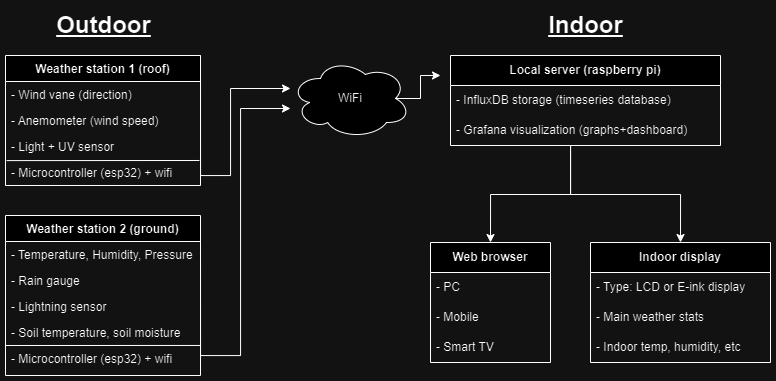

The diagram above was exported from draw.io. Its source (the exported page's mxGraphModel, read from the mxfile embedded in the PNG):
<mxGraphModel dx="1481" dy="771" grid="1" gridSize="10" guides="1" tooltips="1" connect="1" arrows="1" fold="1" page="1" pageScale="1" pageWidth="827" pageHeight="1169" math="0" shadow="0">
  <root>
    <mxCell id="WIyWlLk6GJQsqaUBKTNV-0" />
    <mxCell id="WIyWlLk6GJQsqaUBKTNV-1" parent="WIyWlLk6GJQsqaUBKTNV-0" />
    <mxCell id="ky_ntpjUkyK2916NWXyD-47" value="Weather station 1 (roof)" style="swimlane;fontStyle=1;align=center;verticalAlign=top;childLayout=stackLayout;horizontal=1;startSize=26;horizontalStack=0;resizeParent=1;resizeLast=0;collapsible=1;marginBottom=0;rounded=0;shadow=0;strokeWidth=1;" vertex="1" parent="WIyWlLk6GJQsqaUBKTNV-1">
      <mxGeometry x="85" y="70" width="195" height="130" as="geometry">
        <mxRectangle x="550" y="140" width="160" height="26" as="alternateBounds" />
      </mxGeometry>
    </mxCell>
    <mxCell id="ky_ntpjUkyK2916NWXyD-48" value="- Wind vane (direction)" style="text;align=left;verticalAlign=top;spacingLeft=4;spacingRight=4;overflow=hidden;rotatable=0;points=[[0,0.5],[1,0.5]];portConstraint=eastwest;" vertex="1" parent="ky_ntpjUkyK2916NWXyD-47">
      <mxGeometry y="26" width="195" height="26" as="geometry" />
    </mxCell>
    <mxCell id="ky_ntpjUkyK2916NWXyD-85" style="edgeStyle=orthogonalEdgeStyle;rounded=0;orthogonalLoop=1;jettySize=auto;html=1;exitX=1;exitY=0.5;exitDx=0;exitDy=0;" edge="1" parent="ky_ntpjUkyK2916NWXyD-47">
      <mxGeometry relative="1" as="geometry">
        <mxPoint x="285" y="33" as="targetPoint" />
        <mxPoint x="195" as="sourcePoint" />
        <Array as="points">
          <mxPoint x="195" y="120" />
          <mxPoint x="225" y="120" />
          <mxPoint x="225" y="33" />
        </Array>
      </mxGeometry>
    </mxCell>
    <mxCell id="ky_ntpjUkyK2916NWXyD-49" value="- Anemometer (wind speed)" style="text;align=left;verticalAlign=top;spacingLeft=4;spacingRight=4;overflow=hidden;rotatable=0;points=[[0,0.5],[1,0.5]];portConstraint=eastwest;rounded=0;shadow=0;html=0;" vertex="1" parent="ky_ntpjUkyK2916NWXyD-47">
      <mxGeometry y="52" width="195" height="26" as="geometry" />
    </mxCell>
    <mxCell id="ky_ntpjUkyK2916NWXyD-50" value="- Light + UV sensor" style="text;align=left;verticalAlign=top;spacingLeft=4;spacingRight=4;overflow=hidden;rotatable=0;points=[[0,0.5],[1,0.5]];portConstraint=eastwest;rounded=0;shadow=0;html=0;" vertex="1" parent="ky_ntpjUkyK2916NWXyD-47">
      <mxGeometry y="78" width="195" height="26" as="geometry" />
    </mxCell>
    <mxCell id="ky_ntpjUkyK2916NWXyD-72" value="" style="endArrow=none;html=1;rounded=0;exitX=0;exitY=0.75;exitDx=0;exitDy=0;entryX=0.995;entryY=0.038;entryDx=0;entryDy=0;entryPerimeter=0;" edge="1" parent="ky_ntpjUkyK2916NWXyD-47" target="ky_ntpjUkyK2916NWXyD-51">
      <mxGeometry width="50" height="50" relative="1" as="geometry">
        <mxPoint x="1.12" y="105.1" as="sourcePoint" />
        <mxPoint x="160" y="103.99600000000001" as="targetPoint" />
      </mxGeometry>
    </mxCell>
    <mxCell id="ky_ntpjUkyK2916NWXyD-51" value="- Microcontroller (esp32) + wifi" style="text;align=left;verticalAlign=top;spacingLeft=4;spacingRight=4;overflow=hidden;rotatable=0;points=[[0,0.5],[1,0.5]];portConstraint=eastwest;rounded=0;shadow=0;html=0;" vertex="1" parent="ky_ntpjUkyK2916NWXyD-47">
      <mxGeometry y="104" width="195" height="26" as="geometry" />
    </mxCell>
    <mxCell id="ky_ntpjUkyK2916NWXyD-60" value="Weather station 2 (ground)" style="swimlane;fontStyle=1;align=center;verticalAlign=top;childLayout=stackLayout;horizontal=1;startSize=26;horizontalStack=0;resizeParent=1;resizeLast=0;collapsible=1;marginBottom=0;rounded=0;shadow=0;strokeWidth=1;" vertex="1" parent="WIyWlLk6GJQsqaUBKTNV-1">
      <mxGeometry x="85" y="230" width="195" height="160" as="geometry">
        <mxRectangle x="550" y="140" width="160" height="26" as="alternateBounds" />
      </mxGeometry>
    </mxCell>
    <mxCell id="ky_ntpjUkyK2916NWXyD-61" value="- Temperature, Humidity, Pressure" style="text;align=left;verticalAlign=top;spacingLeft=4;spacingRight=4;overflow=hidden;rotatable=0;points=[[0,0.5],[1,0.5]];portConstraint=eastwest;" vertex="1" parent="ky_ntpjUkyK2916NWXyD-60">
      <mxGeometry y="26" width="195" height="26" as="geometry" />
    </mxCell>
    <mxCell id="ky_ntpjUkyK2916NWXyD-62" value="- Rain gauge" style="text;align=left;verticalAlign=top;spacingLeft=4;spacingRight=4;overflow=hidden;rotatable=0;points=[[0,0.5],[1,0.5]];portConstraint=eastwest;rounded=0;shadow=0;html=0;" vertex="1" parent="ky_ntpjUkyK2916NWXyD-60">
      <mxGeometry y="52" width="195" height="26" as="geometry" />
    </mxCell>
    <mxCell id="ky_ntpjUkyK2916NWXyD-63" value="- Lightning sensor" style="text;align=left;verticalAlign=top;spacingLeft=4;spacingRight=4;overflow=hidden;rotatable=0;points=[[0,0.5],[1,0.5]];portConstraint=eastwest;rounded=0;shadow=0;html=0;" vertex="1" parent="ky_ntpjUkyK2916NWXyD-60">
      <mxGeometry y="78" width="195" height="26" as="geometry" />
    </mxCell>
    <mxCell id="ky_ntpjUkyK2916NWXyD-79" value="" style="endArrow=none;html=1;rounded=0;entryX=1.001;entryY=0.999;entryDx=0;entryDy=0;entryPerimeter=0;" edge="1" parent="ky_ntpjUkyK2916NWXyD-60" target="ky_ntpjUkyK2916NWXyD-64">
      <mxGeometry width="50" height="50" relative="1" as="geometry">
        <mxPoint y="130" as="sourcePoint" />
        <mxPoint x="50" y="80" as="targetPoint" />
      </mxGeometry>
    </mxCell>
    <mxCell id="ky_ntpjUkyK2916NWXyD-64" value="- Soil temperature, soil moisture" style="text;align=left;verticalAlign=top;spacingLeft=4;spacingRight=4;overflow=hidden;rotatable=0;points=[[0,0.5],[1,0.5]];portConstraint=eastwest;rounded=0;shadow=0;html=0;" vertex="1" parent="ky_ntpjUkyK2916NWXyD-60">
      <mxGeometry y="104" width="195" height="26" as="geometry" />
    </mxCell>
    <mxCell id="ky_ntpjUkyK2916NWXyD-65" value="- Microcontroller (esp32) + wifi" style="text;align=left;verticalAlign=top;spacingLeft=4;spacingRight=4;overflow=hidden;rotatable=0;points=[[0,0.5],[1,0.5]];portConstraint=eastwest;rounded=0;shadow=0;html=0;" vertex="1" parent="ky_ntpjUkyK2916NWXyD-60">
      <mxGeometry y="130" width="195" height="26" as="geometry" />
    </mxCell>
    <mxCell id="ky_ntpjUkyK2916NWXyD-84" style="edgeStyle=orthogonalEdgeStyle;rounded=0;orthogonalLoop=1;jettySize=auto;html=1;exitX=1;exitY=0.5;exitDx=0;exitDy=0;" edge="1" parent="ky_ntpjUkyK2916NWXyD-60">
      <mxGeometry relative="1" as="geometry">
        <mxPoint x="285" y="-107" as="targetPoint" />
        <mxPoint x="195" y="26" as="sourcePoint" />
        <Array as="points">
          <mxPoint x="195" y="140" />
          <mxPoint x="235" y="140" />
          <mxPoint x="235" y="-107" />
        </Array>
      </mxGeometry>
    </mxCell>
    <mxCell id="ky_ntpjUkyK2916NWXyD-81" value="WiFi" style="ellipse;shape=cloud;whiteSpace=wrap;html=1;" vertex="1" parent="WIyWlLk6GJQsqaUBKTNV-1">
      <mxGeometry x="370" y="73.00034482758628" width="120" height="80" as="geometry" />
    </mxCell>
    <mxCell id="ky_ntpjUkyK2916NWXyD-137" style="edgeStyle=orthogonalEdgeStyle;rounded=0;orthogonalLoop=1;jettySize=auto;html=1;entryX=0.5;entryY=0;entryDx=0;entryDy=0;" edge="1" parent="WIyWlLk6GJQsqaUBKTNV-1" source="ky_ntpjUkyK2916NWXyD-86" target="ky_ntpjUkyK2916NWXyD-132">
      <mxGeometry relative="1" as="geometry">
        <Array as="points">
          <mxPoint x="650" y="209" />
          <mxPoint x="570" y="209" />
        </Array>
      </mxGeometry>
    </mxCell>
    <mxCell id="ky_ntpjUkyK2916NWXyD-139" style="edgeStyle=orthogonalEdgeStyle;rounded=0;orthogonalLoop=1;jettySize=auto;html=1;entryX=0.5;entryY=0;entryDx=0;entryDy=0;" edge="1" parent="WIyWlLk6GJQsqaUBKTNV-1" source="ky_ntpjUkyK2916NWXyD-86" target="ky_ntpjUkyK2916NWXyD-123">
      <mxGeometry relative="1" as="geometry">
        <Array as="points">
          <mxPoint x="650" y="209" />
          <mxPoint x="760" y="209" />
        </Array>
      </mxGeometry>
    </mxCell>
    <mxCell id="ky_ntpjUkyK2916NWXyD-86" value="&lt;b&gt;Local server (raspberry pi)&lt;/b&gt;" style="swimlane;fontStyle=0;childLayout=stackLayout;horizontal=1;startSize=30;horizontalStack=0;resizeParent=1;resizeParentMax=0;resizeLast=0;collapsible=1;marginBottom=0;whiteSpace=wrap;html=1;" vertex="1" parent="WIyWlLk6GJQsqaUBKTNV-1">
      <mxGeometry x="530" y="70" width="270" height="90" as="geometry" />
    </mxCell>
    <mxCell id="ky_ntpjUkyK2916NWXyD-87" value="- InfluxDB storage (timeseries database)" style="text;strokeColor=none;fillColor=none;align=left;verticalAlign=middle;spacingLeft=4;spacingRight=4;overflow=hidden;points=[[0,0.5],[1,0.5]];portConstraint=eastwest;rotatable=0;whiteSpace=wrap;html=1;" vertex="1" parent="ky_ntpjUkyK2916NWXyD-86">
      <mxGeometry y="30" width="270" height="30" as="geometry" />
    </mxCell>
    <mxCell id="ky_ntpjUkyK2916NWXyD-88" value="- Grafana visualization (graphs&lt;span style=&quot;background-color: initial;&quot;&gt;+dashboard)&lt;/span&gt;" style="text;strokeColor=none;fillColor=none;align=left;verticalAlign=middle;spacingLeft=4;spacingRight=4;overflow=hidden;points=[[0,0.5],[1,0.5]];portConstraint=eastwest;rotatable=0;whiteSpace=wrap;html=1;" vertex="1" parent="ky_ntpjUkyK2916NWXyD-86">
      <mxGeometry y="60" width="270" height="30" as="geometry" />
    </mxCell>
    <mxCell id="ky_ntpjUkyK2916NWXyD-91" value="&lt;u&gt;Outdoor&lt;/u&gt;" style="text;strokeColor=none;fillColor=none;html=1;fontSize=24;fontStyle=1;verticalAlign=middle;align=center;" vertex="1" parent="WIyWlLk6GJQsqaUBKTNV-1">
      <mxGeometry x="132.5" y="20" width="100" height="40" as="geometry" />
    </mxCell>
    <mxCell id="ky_ntpjUkyK2916NWXyD-92" value="&lt;u&gt;Indoor&lt;/u&gt;" style="text;strokeColor=none;fillColor=none;html=1;fontSize=24;fontStyle=1;verticalAlign=middle;align=center;" vertex="1" parent="WIyWlLk6GJQsqaUBKTNV-1">
      <mxGeometry x="615" y="20" width="100" height="40" as="geometry" />
    </mxCell>
    <mxCell id="ky_ntpjUkyK2916NWXyD-123" value="&lt;b&gt;Indoor display&lt;/b&gt;" style="swimlane;fontStyle=0;childLayout=stackLayout;horizontal=1;startSize=30;horizontalStack=0;resizeParent=1;resizeParentMax=0;resizeLast=0;collapsible=1;marginBottom=0;whiteSpace=wrap;html=1;" vertex="1" parent="WIyWlLk6GJQsqaUBKTNV-1">
      <mxGeometry x="670" y="257" width="180" height="120" as="geometry" />
    </mxCell>
    <mxCell id="ky_ntpjUkyK2916NWXyD-127" value="- Type: LCD or E&lt;span style=&quot;background-color: initial;&quot;&gt;-ink display&lt;/span&gt;" style="text;strokeColor=none;fillColor=none;align=left;verticalAlign=middle;spacingLeft=4;spacingRight=4;overflow=hidden;points=[[0,0.5],[1,0.5]];portConstraint=eastwest;rotatable=0;whiteSpace=wrap;html=1;" vertex="1" parent="ky_ntpjUkyK2916NWXyD-123">
      <mxGeometry y="30" width="180" height="30" as="geometry" />
    </mxCell>
    <mxCell id="ky_ntpjUkyK2916NWXyD-124" value="- Main weather stats" style="text;strokeColor=none;fillColor=none;align=left;verticalAlign=middle;spacingLeft=4;spacingRight=4;overflow=hidden;points=[[0,0.5],[1,0.5]];portConstraint=eastwest;rotatable=0;whiteSpace=wrap;html=1;" vertex="1" parent="ky_ntpjUkyK2916NWXyD-123">
      <mxGeometry y="60" width="180" height="30" as="geometry" />
    </mxCell>
    <mxCell id="ky_ntpjUkyK2916NWXyD-125" value="- Indoor temp, humidity, etc" style="text;strokeColor=none;fillColor=none;align=left;verticalAlign=middle;spacingLeft=4;spacingRight=4;overflow=hidden;points=[[0,0.5],[1,0.5]];portConstraint=eastwest;rotatable=0;whiteSpace=wrap;html=1;" vertex="1" parent="ky_ntpjUkyK2916NWXyD-123">
      <mxGeometry y="90" width="180" height="30" as="geometry" />
    </mxCell>
    <mxCell id="ky_ntpjUkyK2916NWXyD-128" value="" style="endArrow=classic;html=1;rounded=0;exitX=0.875;exitY=0.5;exitDx=0;exitDy=0;exitPerimeter=0;" edge="1" parent="WIyWlLk6GJQsqaUBKTNV-1" source="ky_ntpjUkyK2916NWXyD-81">
      <mxGeometry width="50" height="50" relative="1" as="geometry">
        <mxPoint x="560" y="183" as="sourcePoint" />
        <mxPoint x="520" y="90" as="targetPoint" />
        <Array as="points">
          <mxPoint x="500" y="113" />
          <mxPoint x="500" y="90" />
        </Array>
      </mxGeometry>
    </mxCell>
    <mxCell id="ky_ntpjUkyK2916NWXyD-132" value="&lt;b&gt;Web browser&lt;/b&gt;" style="swimlane;fontStyle=0;childLayout=stackLayout;horizontal=1;startSize=30;horizontalStack=0;resizeParent=1;resizeParentMax=0;resizeLast=0;collapsible=1;marginBottom=0;whiteSpace=wrap;html=1;" vertex="1" parent="WIyWlLk6GJQsqaUBKTNV-1">
      <mxGeometry x="510" y="257" width="120" height="120" as="geometry" />
    </mxCell>
    <mxCell id="ky_ntpjUkyK2916NWXyD-133" value="- PC" style="text;strokeColor=none;fillColor=none;align=left;verticalAlign=middle;spacingLeft=4;spacingRight=4;overflow=hidden;points=[[0,0.5],[1,0.5]];portConstraint=eastwest;rotatable=0;whiteSpace=wrap;html=1;" vertex="1" parent="ky_ntpjUkyK2916NWXyD-132">
      <mxGeometry y="30" width="120" height="30" as="geometry" />
    </mxCell>
    <mxCell id="ky_ntpjUkyK2916NWXyD-134" value="- Mobile" style="text;strokeColor=none;fillColor=none;align=left;verticalAlign=middle;spacingLeft=4;spacingRight=4;overflow=hidden;points=[[0,0.5],[1,0.5]];portConstraint=eastwest;rotatable=0;whiteSpace=wrap;html=1;" vertex="1" parent="ky_ntpjUkyK2916NWXyD-132">
      <mxGeometry y="60" width="120" height="30" as="geometry" />
    </mxCell>
    <mxCell id="ky_ntpjUkyK2916NWXyD-135" value="- Smart TV" style="text;strokeColor=none;fillColor=none;align=left;verticalAlign=middle;spacingLeft=4;spacingRight=4;overflow=hidden;points=[[0,0.5],[1,0.5]];portConstraint=eastwest;rotatable=0;whiteSpace=wrap;html=1;" vertex="1" parent="ky_ntpjUkyK2916NWXyD-132">
      <mxGeometry y="90" width="120" height="30" as="geometry" />
    </mxCell>
  </root>
</mxGraphModel>